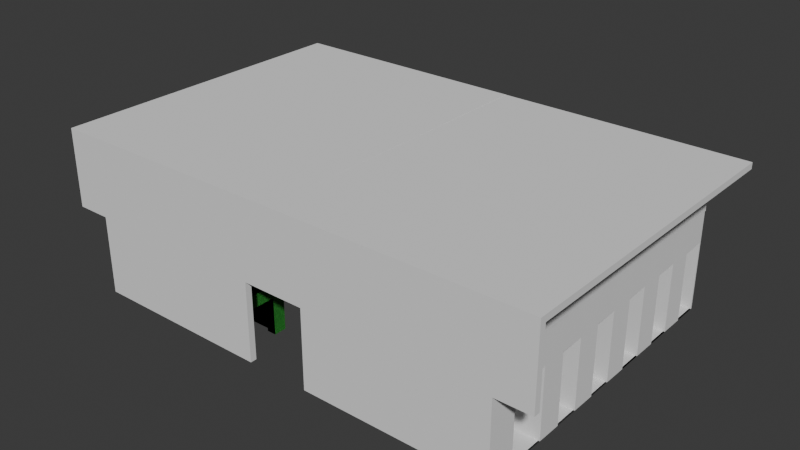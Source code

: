 # Source: pods_modular_version_B-medium46.blend  (saved by Blender 5.1.29; exported with 4.5.12 LTS)
import bpy
from mathutils import Matrix  # noqa: F401  (used for matrix-valued properties, if any)

bpy.ops.wm.read_factory_settings(use_empty=True)
scene = bpy.context.scene
scene.name = 'Scene'

# ---- collections
col_collection = bpy.data.collections.new('Collection'); scene.collection.children.link(col_collection)
col_pody = bpy.data.collections.new('pody'); col_collection.children.link(col_pody)
col_hydraulika_i_wentylacja = bpy.data.collections.new('hydraulika i wentylacja'); col_collection.children.link(col_hydraulika_i_wentylacja)
col_elektryka = bpy.data.collections.new('elektryka'); col_collection.children.link(col_elektryka)
col_toalety = bpy.data.collections.new('toalety'); col_collection.children.link(col_toalety)

# ---- materials (node trees are filled in below, after node groups)
mat_a1_material = bpy.data.materials.new('A1-material')
mat_a1_material.use_backface_culling = True
mat_a1_material_001 = bpy.data.materials.new('A1-material.001')
mat_a1_material_001.use_backface_culling = True

# ---- material node trees
mat_a1_material.use_nodes = True; mat_a1_material.node_tree.nodes.clear()
_N = mat_a1_material.node_tree.nodes; _L = mat_a1_material.node_tree.links
n0 = _N.new('ShaderNodeBsdfPrincipled'); n0.name = 'Principled BSDF'; n0.location = (-200, 100)
n0.inputs[0].default_value = (0.05952, 0.3817, 0.06072, 1.0)
n1 = _N.new('ShaderNodeOutputMaterial'); n1.name = 'Material Output'; n1.location = (200, 100)
_L.new(n0.outputs[0], n1.inputs[0])
n1.is_active_output = True
mat_a1_material_001.use_nodes = True; mat_a1_material_001.node_tree.nodes.clear()
_N = mat_a1_material_001.node_tree.nodes; _L = mat_a1_material_001.node_tree.links
n0 = _N.new('ShaderNodeBsdfPrincipled'); n0.name = 'Principled BSDF'; n0.location = (-200, 100)
n0.inputs[0].default_value = (0.05952, 0.3817, 0.06072, 1.0)
n0.inputs[4].default_value = 0.6
n1 = _N.new('ShaderNodeOutputMaterial'); n1.name = 'Material Output'; n1.location = (200, 100)
_L.new(n0.outputs[0], n1.inputs[0])
n1.is_active_output = True

# ---- world
world_world = bpy.data.worlds.new('World'); scene.world = world_world
world_world.use_nodes = True; world_world.node_tree.nodes.clear()
_N = world_world.node_tree.nodes; _L = world_world.node_tree.links
n0 = _N.new('ShaderNodeOutputWorld'); n0.name = 'World Output'; n0.location = (200, 100)
n1 = _N.new('ShaderNodeBackground'); n1.name = 'Background'; n1.location = (-200, 100)
n1.inputs[0].default_value = (0.05088, 0.05088, 0.05088, 1.0)
_L.new(n1.outputs[0], n0.inputs[0])
n0.is_active_output = True
world_world.color = (0.05088, 0.05088, 0.05088)
world_world.sun_shadow_jitter_overblur = 0.0

# ---- meshes
me_cube_001 = bpy.data.meshes.new('Cube.001')
me_cube_001.from_pydata([(0.4099, 1.3, 1.6), (0.0, 0.0, 1.192), (-2.861e-06, 1.3, 1.6), (-2.861e-06, -4.768e-07, 1.6), (2.4, 0.0, 1.492), (0.4099, -4.768e-07, 1.6), (2.4, 1.3, 1.6), (2.4, -4.768e-07, 1.6), (0.4099, 0.0, 1.492), (0.0, 1.3, 1.192), (0.08, 1.3, 1.192), (0.4099, 1.3, 1.492), (2.4, 1.3, 1.492), (-2.861e-06, 1.5, 1.6), (0.4099, 1.5, 1.6), (2.4, 1.5, 1.6), (0.0, 1.5, 1.192), (2.4, 1.5, 1.492), (0.0, 1.5, 1.192e-07), (0.0, 1.3, 1.192e-07), (0.4099, 1.5, 1.192e-07), (0.4099, 1.3, 1.192e-07), (2.4, 1.5, 1.192e-07), (2.105, 0.0, 0.0), (0.08, 1.3, 1.192e-07), (0.4099, 1.3, 1.192), (2.4, 1.3, 1.192), (0.7398, 1.206, 1.492), (2.4, 1.206, 1.492), (0.4099, 1.198, 1.192), (0.4099, 1.198, 1.492), (2.4, 1.198, 1.492), (2.4, 1.198, 1.192), (2.4, 0.09837, 1.492), (2.4, 0.1, 1.192), (0.4099, 0.0, 1.192), (0.4099, 0.1, 1.192), (2.4, 0.0, 1.192), (0.7398, 0.1, 1.492), (2.105, 0.0, 1.192), (2.105, 1.3, 1.192e-07), (2.105, 1.3, 1.192), (2.105, 1.198, 1.192), (2.105, 0.1, 1.192), (2.4, 1.3, 1.192e-07), (2.105, 1.198, 0.0), (2.4, 1.198, 0.0), (2.4, 0.0, 0.0), (2.4, 0.1, 0.0), (2.105, 0.1, 0.0), (2.105, 0.1, 1.492), (2.105, 1.198, 1.492), (2.4, 1.5, 1.192), (0.0, 0.1, 1.192), (0.0, 0.1, 0.0), (0.0, 0.0, 0.0), (0.4099, 0.1, 0.0), (0.4099, 0.0, 0.0), (0.0, 1.198, 1.192), (0.08, 1.198, 1.192), (0.08, 1.3, 3.576e-07), (2.384e-07, 1.3, 2.384e-07), (0.4099, 1.3, 1.192e-07), (0.4099, 1.198, 1.192e-07), (2.384e-07, 1.198, 1.192e-07), (0.08, 1.198, 1.192e-07)], [], [(9, 58, 53, 1, 3, 2), (2, 3, 5, 0), (0, 5, 7, 6), (5, 3, 1, 35, 8), (6, 7, 4, 28, 12), (5, 8, 4, 7), (1, 53, 54, 55), (15, 6, 12, 17), (14, 0, 6, 15), (13, 2, 0, 14), (16, 9, 2, 13), (9, 16, 18, 19), (60, 62, 63, 65), (18, 24, 19), (21, 20, 22, 44, 40), (24, 18, 20, 21), (41, 25, 21, 40), (52, 26, 44, 22), (61, 60, 65, 64), (14, 15, 22, 20), (26, 12, 31, 32), (36, 29, 27, 38), (51, 30, 29, 42), (42, 41, 40, 45), (12, 11, 30, 51, 31), (18, 13, 14, 20), (34, 33, 4, 37), (34, 37, 47, 48), (50, 43, 36, 38), (35, 39, 37, 4, 8), (25, 41, 42, 29), (40, 44, 46, 45), (26, 32, 46, 44), (32, 42, 45, 46), (41, 26, 44, 40), (36, 43, 39, 35), (49, 48, 47, 23), (39, 43, 49, 23), (37, 39, 23, 47), (43, 34, 48, 49), (50, 33, 31, 51), (31, 32, 42, 51), (51, 50, 38, 27), (33, 34, 32, 31), (43, 50, 51, 42), (34, 43, 42, 32), (17, 12, 26, 52), (29, 36, 53, 58, 59), (54, 56, 57, 55), (36, 35, 57, 56), (53, 36, 56, 54), (35, 1, 55, 57), (59, 58, 64, 65), (10, 25, 62, 60), (9, 10, 60, 61), (29, 59, 65, 63), (25, 29, 63, 62), (58, 9, 61, 64)])
_uv = me_cube_001.uv_layers.new(name='UVMap')
_uv.uv.foreach_set('vector', [0.5, 0.0, 0.5312, 0.0, 0.5625, 0.0, 0.625, 0.0, 0.625, 0.25, 0.5, 0.25, 0.5, 0.25, 0.625, 0.25, 0.625, 0.5, 0.5, 0.5, 0.5, 0.5, 0.625, 0.5, 0.625, 0.5, 0.5, 0.5, 0.625, 0.5, 0.875, 0.5, 0.875, 0.75, 0.6861, 0.8723, 0.625, 0.5666, 0.5, 0.5, 0.625, 0.5, 0.625, 0.5666, 0.5103, 0.5666, 0.5, 0.5666, 0.625, 0.5, 0.625, 0.5666, 0.625, 0.5666, 0.625, 0.5, 0.625, 0.0, 0.5625, 0.0, 0.5625, 0.0, 0.625, 0.0, 0.4375, 0.5, 0.5, 0.5, 0.5, 0.5666, 0.4375, 0.5666, 0.4375, 0.5, 0.5, 0.5, 0.5, 0.5, 0.4375, 0.5, 0.4375, 0.25, 0.5, 0.25, 0.5, 0.5, 0.4375, 0.5, 0.4375, 0.0, 0.5, 0.0, 0.5, 0.25, 0.4375, 0.25, 0.5, 0.0, 0.4375, 0.0, 0.4375, 0.0, 0.5, 0.0, 0.5306, 0.9029, 0.5, 0.5666, 0.5433, 0.9004, 0.5373, 0.4502, 0.4528, 0.9181, 0.5306, 0.9029, 0.5, 0.0, 0.5, 0.5666, 0.4375, 0.5666, 0.4375, 0.5666, 0.5, 0.5666, 0.5, 0.5666, 0.5306, 0.9029, 0.4528, 0.9181, 0.4375, 0.5666, 0.5, 0.5666, 0.5, 0.5666, 0.5, 0.5666, 0.5, 0.5666, 0.5, 0.5666, 0.4375, 0.5666, 0.5, 0.5666, 0.5, 0.5666, 0.4375, 0.5666, 0.5, 0.0, 0.5306, 0.9029, 0.5373, 0.4502, 0.5312, 0.0, 0.4375, 0.5, 0.4375, 0.5, 0.4375, 0.5666, 0.4375, 0.5666, 0.5, 0.5666, 0.5, 0.5666, 0.5, 0.5666, 0.5, 0.5666, 0.6147, 0.8863, 0.5433, 0.9004, 0.5103, 0.5666, 0.5676, 0.5666, 0.5, 0.5666, 0.5, 0.5666, 0.5, 0.5666, 0.5, 0.5666, 0.5, 0.5666, 0.5, 0.5666, 0.5, 0.5666, 0.5, 0.5666, 0.0, 0.0, 0.0, 0.0, 0.0, 0.0, 0.0, 0.0, 0.0, 0.0, 0.4528, 0.9181, 0.4375, 0.25, 0.4375, 0.5, 0.4375, 0.5666, 0.5, 0.5666, 0.5, 0.5666, 0.5, 0.5666, 0.5, 0.5666, 0.5, 0.5666, 0.5, 0.5666, 0.5, 0.5666, 0.5, 0.5666, 0.5, 0.5666, 0.5, 0.5666, 0.5, 0.5666, 0.5, 0.5666, 0.5, 0.5666, 0.5, 0.5666, 0.5, 0.5666, 0.625, 0.5666, 0.625, 0.5666, 0.5, 0.5666, 0.5, 0.5666, 0.5, 0.5666, 0.5, 0.5666, 0.5, 0.5666, 0.5, 0.5666, 0.5, 0.5666, 0.5, 0.5666, 0.5, 0.5666, 0.5, 0.5666, 0.5, 0.5666, 0.5, 0.5666, 0.5, 0.5666, 0.5, 0.5666, 0.5, 0.5666, 0.5, 0.5666, 0.0, 0.0, 0.0, 0.0, 0.0, 0.0, 0.0, 0.0, 0.5, 0.5666, 0.5, 0.5666, 0.5, 0.5666, 0.5, 0.5666, 0.5, 0.5666, 0.5, 0.5666, 0.5, 0.5666, 0.5, 0.5666, 0.5, 0.5666, 0.5, 0.5666, 0.5, 0.5666, 0.5, 0.5666, 0.5, 0.5666, 0.5, 0.5666, 0.5, 0.5666, 0.5, 0.5666, 0.5, 0.5666, 0.5, 0.5666, 0.5, 0.5666, 0.5, 0.5666, 0.0, 0.0, 0.0, 0.0, 0.0, 0.0, 0.0, 0.0, 0.5, 0.5666, 0.5, 0.5666, 0.5, 0.5666, 0.5, 0.5666, 0.5, 0.5666, 0.5, 0.5666, 0.5676, 0.5666, 0.5103, 0.5666, 0.0, 0.0, 0.0, 0.0, 0.0, 0.0, 0.0, 0.0, 0.5, 0.5666, 0.5, 0.5666, 0.5, 0.5666, 0.5, 0.5666, 0.5, 0.5666, 0.5, 0.5666, 0.5, 0.5666, 0.5, 0.5666, 0.4375, 0.5666, 0.5, 0.5666, 0.5, 0.5666, 0.4375, 0.5666, 0.5433, 0.9004, 0.6147, 0.8863, 0.5625, 0.0, 0.5312, 0.0, 0.5373, 0.4502, 0.5625, 0.0, 0.6147, 0.8863, 0.6861, 0.8723, 0.625, 0.0, 0.5, 0.5666, 0.5, 0.5666, 0.5, 0.5666, 0.5, 0.5666, 0.5625, 0.0, 0.6147, 0.8863, 0.6147, 0.8863, 0.5625, 0.0, 0.6861, 0.8723, 0.875, 0.75, 0.875, 0.75, 0.6861, 0.8723, 0.5373, 0.4502, 0.5312, 0.0, 0.5312, 0.0, 0.5373, 0.4502, 0.0, 0.0, 0.0, 0.0, 0.0, 0.0, 0.0, 0.0, 0.0, 0.0, 0.0, 0.0, 0.0, 0.0, 0.0, 0.0, 0.5433, 0.9004, 0.5373, 0.4502, 0.5373, 0.4502, 0.5433, 0.9004, 0.5, 0.5666, 0.5, 0.5666, 0.5, 0.5666, 0.5, 0.5666, 0.5312, 0.0, 0.5, 0.0, 0.5, 0.0, 0.5312, 0.0])
me_cube_001.materials.append(mat_a1_material)
me_cube_001.materials.append(mat_a1_material_001)
me_cube_001.materials.append(None)
me_cube_001.update()
me_cube = bpy.data.meshes.new('Cube')
me_cube.from_pydata([(-2.0, -2.0, 0.0), (-2.0, -2.0, 2.0), (-2.0, -2.384e-07, 0.0), (-2.0, -2.384e-07, 2.0), (0.0, -2.0, 0.0), (0.0, -2.0, 2.0), (0.0, -2.384e-07, 0.0), (0.0, -2.384e-07, 2.0), (-2.0, -2.0, 1.333), (-2.0, -2.384e-07, 1.333), (-6.0, -2.0, 1.333), (-6.0, -2.0, 2.0), (-6.0, -2.384e-07, 2.0), (-6.0, -2.384e-07, 1.333)], [], [(1, 3, 12, 11), (2, 9, 3, 7, 6), (6, 7, 5, 4), (4, 5, 1, 8, 0), (2, 6, 4, 0), (7, 3, 1, 5), (0, 8, 9, 2), (10, 11, 12, 13), (3, 9, 13, 12), (9, 8, 10, 13), (8, 1, 11, 10)])
_uv = me_cube.uv_layers.new(name='UVMap')
_uv.uv.foreach_set('vector', [0.875, 0.75, 0.875, 0.5, 0.875, 0.5, 0.875, 0.75, 0.375, 0.25, 0.5, 0.25, 0.625, 0.25, 0.625, 0.5, 0.375, 0.5, 0.375, 0.5, 0.625, 0.5, 0.625, 0.75, 0.375, 0.75, 0.375, 0.75, 0.625, 0.75, 0.625, 1.0, 0.5, 1.0, 0.375, 1.0, 0.125, 0.5, 0.375, 0.5, 0.375, 0.75, 0.125, 0.75, 0.625, 0.5, 0.875, 0.5, 0.875, 0.75, 0.625, 0.75, 0.375, 0.0, 0.5, 0.0, 0.5, 0.25, 0.375, 0.25, 0.5, 0.0, 0.625, 0.0, 0.625, 0.25, 0.5, 0.25, 0.625, 0.25, 0.5, 0.25, 0.5, 0.25, 0.625, 0.25, 0.5, 0.25, 0.5, 0.0, 0.5, 0.0, 0.5, 0.25, 0.5, 1.0, 0.625, 1.0, 0.625, 1.0, 0.5, 1.0])
me_cube.update()
me_cube_002 = bpy.data.meshes.new('Cube.002')
me_cube_002.from_pydata([(0.0, -2.0, 0.0), (0.0, -2.0, 2.0), (0.0, 0.0, 0.0), (0.0, 0.0, 2.0), (2.0, -2.0, 0.0), (2.0, -2.0, 2.0), (2.0, 0.0, 0.0), (2.0, 0.0, 2.0)], [], [(0, 1, 3, 2), (2, 3, 7, 6), (6, 7, 5, 4), (4, 5, 1, 0), (2, 6, 4, 0), (7, 3, 1, 5)])
_uv = me_cube_002.uv_layers.new(name='UVMap')
_uv.uv.foreach_set('vector', [0.375, 0.0, 0.625, 0.0, 0.625, 0.25, 0.375, 0.25, 0.375, 0.25, 0.625, 0.25, 0.625, 0.5, 0.375, 0.5, 0.375, 0.5, 0.625, 0.5, 0.625, 0.75, 0.375, 0.75, 0.375, 0.75, 0.625, 0.75, 0.625, 1.0, 0.375, 1.0, 0.125, 0.5, 0.375, 0.5, 0.375, 0.75, 0.125, 0.75, 0.625, 0.5, 0.875, 0.5, 0.875, 0.75, 0.625, 0.75])
me_cube_002.update()
me_cube_005 = bpy.data.meshes.new('Cube.005')
me_cube_005.from_pydata([(0.0, -1.49e-08, 5.0), (0.0, 0.2, 5.0), (8.0, -1.49e-08, 5.0), (8.0, 0.2, 5.0), (0.0, 0.0, 2.5), (0.0, 0.2, 2.5), (8.0, 0.2, 2.5), (8.0, -1.49e-08, 2.5), (6.89, 0.2, 0.0), (6.89, -1.49e-08, 0.0), (6.89, -1.49e-08, 2.5), (6.89, 0.2, 2.5), (1.0, 0.2, 0.0), (1.0, -1.49e-08, 2.5), (1.0, -1.49e-08, 0.0), (1.0, 0.2, 2.5)], [], [(4, 0, 1, 5), (5, 1, 3, 6, 11, 15), (6, 3, 2, 7), (7, 2, 0, 4, 13, 10), (3, 1, 0, 2), (10, 9, 8, 11), (12, 15, 11, 8), (7, 10, 11, 6), (12, 8, 9, 14), (14, 13, 15, 12), (5, 15, 13, 4), (9, 10, 13, 14)])
_uv = me_cube_005.uv_layers.new(name='UVMap')
_uv.uv.foreach_set('vector', [0.5, 0.0, 0.625, 0.0, 0.625, 0.25, 0.5, 0.25, 0.5, 0.25, 0.625, 0.25, 0.625, 0.5, 0.5, 0.5, 0.5, 0.375, 0.5, 0.3125, 0.5, 0.5, 0.625, 0.5, 0.625, 0.75, 0.5, 0.75, 0.5, 0.75, 0.625, 0.75, 0.625, 1.0, 0.5, 1.0, 0.5, 0.9375, 0.5, 0.875, 0.625, 0.5, 0.875, 0.5, 0.875, 0.75, 0.625, 0.75, 0.5, 0.875, 0.375, 0.875, 0.375, 0.375, 0.5, 0.375, 0.375, 0.3125, 0.5, 0.3125, 0.5, 0.375, 0.375, 0.375, 0.5, 0.75, 0.5, 0.875, 0.5, 0.375, 0.5, 0.5, 0.1875, 0.5, 0.25, 0.5, 0.25, 0.75, 0.1875, 0.75, 0.375, 0.9375, 0.5, 0.9375, 0.5, 0.3125, 0.375, 0.3125, 0.5, 0.25, 0.5, 0.3125, 0.5, 0.9375, 0.5, 1.0, 0.375, 0.875, 0.5, 0.875, 0.5, 0.9375, 0.375, 0.9375])
me_cube_005.update()
me_cube_006 = bpy.data.meshes.new('Cube.006')
me_cube_006.from_pydata([(-6.84, -0.2, 0.0), (-6.84, -0.2, 10.0), (-6.84, 0.0, 0.0), (-6.84, 5.962e-08, 10.0), (1.16, -0.2, 0.0), (1.16, -0.2, 10.0), (1.16, 0.0, 0.0), (1.16, 5.962e-08, 10.0)], [], [(0, 1, 3, 2), (2, 3, 7, 6), (6, 7, 5, 4), (4, 5, 1, 0), (2, 6, 4, 0), (7, 3, 1, 5)])
_uv = me_cube_006.uv_layers.new(name='UVMap')
_uv.uv.foreach_set('vector', [0.375, 0.0, 0.625, 0.0, 0.625, 0.25, 0.375, 0.25, 0.375, 0.25, 0.625, 0.25, 0.625, 0.5, 0.375, 0.5, 0.375, 0.5, 0.625, 0.5, 0.625, 0.75, 0.375, 0.75, 0.375, 0.75, 0.625, 0.75, 0.625, 1.0, 0.375, 1.0, 0.125, 0.5, 0.375, 0.5, 0.375, 0.75, 0.125, 0.75, 0.625, 0.5, 0.875, 0.5, 0.875, 0.75, 0.625, 0.75])
me_cube_006.update()
me_cube_004 = bpy.data.meshes.new('Cube.004')
me_cube_004.from_pydata([(2.0, 0.0, 0.0), (2.0, 0.0, 3.2), (0.0, 0.0, 0.0), (0.0, 0.0, 3.2), (2.0, 2.0, 0.0), (2.0, 2.0, 3.2), (0.0, 2.0, 0.0), (0.0, 1.95, 0.0), (2.0, 1.95, 3.2), (0.0, 1.95, 3.2), (2.0, 1.95, 0.0), (0.0, 2.0, 3.2), (1.95, 0.0, 0.0), (1.95, 0.0, 3.2), (1.95, 1.95, 0.0), (1.95, 1.95, 3.2), (2.0, 0.75, 0.0), (2.0, 0.75, 3.2), (1.95, 0.75, 3.2), (1.95, 0.75, 0.0), (2.0, 1.95, 2.2), (1.95, 1.95, 2.2), (2.0, 0.75, 2.2), (1.95, 0.75, 2.2), (1.975, 0.75, 0.0), (4.936e-08, 0.258, 0.0), (4.936e-08, 0.258, 0.55), (4.936e-08, 0.758, 0.0), (4.936e-08, 0.758, 0.55), (0.65, 0.258, 0.0), (0.65, 0.258, 0.55), (0.65, 0.758, 0.0), (0.65, 0.758, 0.55), (-2.235e-08, 0.95, 0.0), (-2.235e-08, 0.95, 0.8995), (-2.235e-08, 1.95, 0.0), (-2.235e-08, 1.95, 0.8995), (0.65, 0.95, 0.0), (0.65, 0.95, 0.8995), (0.65, 1.95, 0.0), (0.65, 1.95, 0.8995), (1.41, 0.0, 0.0), (1.41, 0.0, 0.8995), (1.41, 0.5, 0.0), (1.41, 0.5, 0.8995), (1.95, 0.0, 0.0), (1.95, 0.0, 0.8995), (1.95, 0.5, 0.0), (1.95, 0.5, 0.8995)], [], [(7, 2, 3, 9), (12, 0, 1, 13), (14, 19, 12, 2, 7), (6, 4, 5, 11), (19, 12, 0, 16, 24), (21, 15, 8, 20), (4, 6, 7, 14, 10), (5, 4, 10, 20, 8), (11, 5, 8, 15, 9), (6, 11, 9, 7), (7, 9, 15, 21, 14), (9, 3, 13, 18, 15), (2, 12, 13, 3), (18, 13, 12, 19, 23), (23, 19, 16, 22), (1, 17, 22, 16, 0), (21, 23, 22, 20), (14, 19, 24, 16, 10), (15, 18, 23, 21), (17, 8, 20, 22), (14, 21, 20, 10), (19, 14, 10, 16), (25, 26, 28, 27), (27, 28, 32, 31), (31, 32, 30, 29), (29, 30, 26, 25), (27, 31, 29, 25), (32, 28, 26, 30), (33, 34, 36, 35), (35, 36, 40, 39), (39, 40, 38, 37), (37, 38, 34, 33), (35, 39, 37, 33), (40, 36, 34, 38), (43, 44, 48, 47), (47, 48, 46, 45), (45, 46, 42, 41), (43, 47, 45, 41), (48, 44, 42, 46), (42, 44, 43, 41)])
_uv = me_cube_004.uv_layers.new(name='UVMap')
_uv.uv.foreach_set('vector', [0.375, 0.7043, 0.375, 0.75, 0.625, 0.75, 0.625, 0.7043, 0.375, 0.875, 0.375, 1.0, 0.625, 1.0, 0.625, 0.875, 0.25, 0.7043, 0.25, 0.7272, 0.25, 0.75, 0.375, 0.75, 0.375, 0.7043, 0.375, 0.7, 0.125, 0.7, 0.875, 0.7, 0.625, 0.7, 0.75, 0.7272, 0.75, 0.75, 0.875, 0.75, 0.875, 0.7272, 0.8125, 0.7272, 0.5, 0.7, 0.75, 0.7, 0.875, 0.7, 0.5, 0.7, 0.125, 0.7, 0.375, 0.7, 0.375, 0.7, 0.25, 0.7, 0.125, 0.7, 0.875, 0.7, 0.125, 0.7, 0.125, 0.7, 0.5, 0.7, 0.875, 0.7, 0.625, 0.7, 0.875, 0.7, 0.875, 0.7, 0.75, 0.7, 0.625, 0.7, 0.375, 0.7, 0.625, 0.7, 0.625, 0.7, 0.375, 0.7, 0.375, 0.7, 0.625, 0.7, 0.75, 0.7, 0.5, 0.7, 0.25, 0.7, 0.625, 0.7043, 0.625, 0.75, 0.75, 0.75, 0.75, 0.7272, 0.75, 0.7043, 0.375, 0.75, 0.375, 0.875, 0.625, 0.875, 0.625, 0.75, 0.75, 0.7272, 0.75, 0.75, 0.75, 0.75, 0.75, 0.7272, 0.75, 0.7272, 0.75, 0.7272, 0.75, 0.7272, 0.0, 0.0, 0.0, 0.0, 0.0, 0.0, 0.0, 0.0, 0.0, 0.0, 0.0, 0.0, 0.0, 0.0, 0.75, 0.7043, 0.75, 0.7272, 0.0, 0.0, 0.0, 0.0, 0.75, 0.7043, 0.75, 0.7272, 0.8125, 0.7272, 0.875, 0.7272, 0.875, 0.7043, 0.75, 0.7043, 0.75, 0.7272, 0.75, 0.7272, 0.75, 0.7043, 0.0, 0.0, 0.0, 0.0, 0.0, 0.0, 0.0, 0.0, 0.25, 0.7, 0.5, 0.7, 0.5, 0.7, 0.125, 0.7, 0.75, 0.7272, 0.75, 0.7043, 0.875, 0.7043, 0.875, 0.7272, 0.375, 0.0, 0.625, 0.0, 0.625, 0.25, 0.375, 0.25, 0.375, 0.25, 0.625, 0.25, 0.625, 0.5, 0.375, 0.5, 0.375, 0.5, 0.625, 0.5, 0.625, 0.75, 0.375, 0.75, 0.375, 0.75, 0.625, 0.75, 0.625, 1.0, 0.375, 1.0, 0.125, 0.5, 0.375, 0.5, 0.375, 0.75, 0.125, 0.75, 0.625, 0.5, 0.875, 0.5, 0.875, 0.75, 0.625, 0.75, 0.375, 0.0, 0.625, 0.0, 0.625, 0.25, 0.375, 0.25, 0.375, 0.25, 0.625, 0.25, 0.625, 0.5, 0.375, 0.5, 0.375, 0.5, 0.625, 0.5, 0.625, 0.75, 0.375, 0.75, 0.375, 0.75, 0.625, 0.75, 0.625, 1.0, 0.375, 1.0, 0.125, 0.5, 0.375, 0.5, 0.375, 0.75, 0.125, 0.75, 0.625, 0.5, 0.875, 0.5, 0.875, 0.75, 0.625, 0.75, 0.375, 0.25, 0.625, 0.25, 0.625, 0.5, 0.375, 0.5, 0.375, 0.5, 0.625, 0.5, 0.625, 0.75, 0.375, 0.75, 0.375, 0.75, 0.625, 0.75, 0.625, 1.0, 0.375, 1.0, 0.125, 0.5, 0.375, 0.5, 0.375, 0.75, 0.125, 0.75, 0.625, 0.5, 0.875, 0.5, 0.875, 0.75, 0.625, 0.75, 0.875, 0.75, 0.875, 0.5, 0.125, 0.5, 0.125, 0.75])
me_cube_004.update()
me_cube_003 = bpy.data.meshes.new('Cube.003')
me_cube_003.from_pydata([(2.0, 0.0, 0.0), (2.0, 0.0, 3.2), (0.0, 0.0, 0.0), (0.0, 0.0, 3.2), (1.996, 1.6, 0.0), (1.996, 1.6, 3.2), (-4.172e-07, 1.6, 0.0), (0.0, 1.55, 0.0), (1.996, 1.55, 3.2), (0.0, 1.55, 3.2), (1.996, 1.55, 0.0), (-4.172e-07, 1.6, 3.2), (1.95, 0.0, 0.0), (1.95, 0.0, 3.2), (1.946, 1.55, 0.0), (1.946, 1.55, 3.2), (2.0, 0.75, 0.0), (2.0, 0.75, 3.2), (1.95, 0.75, 3.2), (1.95, 0.75, 0.0), (1.996, 1.55, 2.2), (1.946, 1.55, 2.2), (2.0, 0.75, 2.2), (1.95, 0.75, 2.2), (1.975, 0.75, 0.0), (-0.003989, 0.258, 0.0), (-0.003989, 0.258, 0.55), (-0.003989, 0.758, 0.0), (-0.003989, 0.758, 0.55), (0.646, 0.258, 0.0), (0.646, 0.258, 0.55), (0.646, 0.758, 0.0), (0.646, 0.758, 0.55), (-0.003989, 0.758, 0.0), (-0.003989, 0.758, 0.8995), (-0.003989, 1.55, 0.0), (-0.003989, 1.55, 0.8995), (0.646, 0.758, 0.0), (0.646, 0.758, 0.8995), (0.646, 1.55, 0.0), (0.646, 1.55, 0.8995), (1.41, 0.0, 0.0), (1.41, 0.0, 0.8995), (1.41, 0.5, 0.0), (1.41, 0.5, 0.8995), (1.95, 0.0, 0.0), (1.95, 0.0, 0.8995), (1.95, 0.5, 0.0), (1.95, 0.5, 0.8995)], [], [(7, 2, 3, 9), (12, 0, 1, 13), (14, 19, 12, 2, 7), (6, 4, 5, 11), (19, 12, 0, 16, 24), (21, 15, 8, 20), (4, 6, 7, 14, 10), (5, 4, 10, 20, 8), (11, 5, 8, 15, 9), (6, 11, 9, 7), (7, 9, 15, 21, 14), (9, 3, 13, 18, 15), (2, 12, 13, 3), (18, 13, 12, 19, 23), (23, 19, 16, 22), (1, 17, 22, 16, 0), (21, 23, 22, 20), (14, 19, 24, 16, 10), (15, 18, 23, 21), (17, 8, 20, 22), (14, 21, 20, 10), (19, 14, 10, 16), (25, 26, 28, 27), (27, 28, 32, 31), (31, 32, 30, 29), (29, 30, 26, 25), (27, 31, 29, 25), (32, 28, 26, 30), (33, 34, 36, 35), (35, 36, 40, 39), (39, 40, 38, 37), (37, 38, 34, 33), (35, 39, 37, 33), (40, 36, 34, 38), (43, 44, 48, 47), (47, 48, 46, 45), (45, 46, 42, 41), (43, 47, 45, 41), (48, 44, 42, 46), (42, 44, 43, 41)])
_uv = me_cube_003.uv_layers.new(name='UVMap')
_uv.uv.foreach_set('vector', [0.375, 0.7043, 0.375, 0.75, 0.625, 0.75, 0.625, 0.7043, 0.375, 0.875, 0.375, 1.0, 0.625, 1.0, 0.625, 0.875, 0.25, 0.7043, 0.25, 0.7272, 0.25, 0.75, 0.375, 0.75, 0.375, 0.7043, 0.375, 0.7, 0.125, 0.7, 0.875, 0.7, 0.625, 0.7, 0.75, 0.7272, 0.75, 0.75, 0.875, 0.75, 0.875, 0.7272, 0.8125, 0.7272, 0.5, 0.7, 0.75, 0.7, 0.875, 0.7, 0.5, 0.7, 0.125, 0.7, 0.375, 0.7, 0.375, 0.7, 0.25, 0.7, 0.125, 0.7, 0.875, 0.7, 0.125, 0.7, 0.125, 0.7, 0.5, 0.7, 0.875, 0.7, 0.625, 0.7, 0.875, 0.7, 0.875, 0.7, 0.75, 0.7, 0.625, 0.7, 0.375, 0.7, 0.625, 0.7, 0.625, 0.7, 0.375, 0.7, 0.375, 0.7, 0.625, 0.7, 0.75, 0.7, 0.5, 0.7, 0.25, 0.7, 0.625, 0.7043, 0.625, 0.75, 0.75, 0.75, 0.75, 0.7272, 0.75, 0.7043, 0.375, 0.75, 0.375, 0.875, 0.625, 0.875, 0.625, 0.75, 0.75, 0.7272, 0.75, 0.75, 0.75, 0.75, 0.75, 0.7272, 0.75, 0.7272, 0.75, 0.7272, 0.75, 0.7272, 0.0, 0.0, 0.0, 0.0, 0.0, 0.0, 0.0, 0.0, 0.0, 0.0, 0.0, 0.0, 0.0, 0.0, 0.75, 0.7043, 0.75, 0.7272, 0.0, 0.0, 0.0, 0.0, 0.75, 0.7043, 0.75, 0.7272, 0.8125, 0.7272, 0.875, 0.7272, 0.875, 0.7043, 0.75, 0.7043, 0.75, 0.7272, 0.75, 0.7272, 0.75, 0.7043, 0.0, 0.0, 0.0, 0.0, 0.0, 0.0, 0.0, 0.0, 0.25, 0.7, 0.5, 0.7, 0.5, 0.7, 0.125, 0.7, 0.75, 0.7272, 0.75, 0.7043, 0.875, 0.7043, 0.875, 0.7272, 0.375, 0.0, 0.625, 0.0, 0.625, 0.25, 0.375, 0.25, 0.375, 0.25, 0.625, 0.25, 0.625, 0.5, 0.375, 0.5, 0.375, 0.5, 0.625, 0.5, 0.625, 0.75, 0.375, 0.75, 0.375, 0.75, 0.625, 0.75, 0.625, 1.0, 0.375, 1.0, 0.125, 0.5, 0.375, 0.5, 0.375, 0.75, 0.125, 0.75, 0.625, 0.5, 0.875, 0.5, 0.875, 0.75, 0.625, 0.75, 0.375, 0.0, 0.625, 0.0, 0.625, 0.25, 0.375, 0.25, 0.375, 0.25, 0.625, 0.25, 0.625, 0.5, 0.375, 0.5, 0.375, 0.5, 0.625, 0.5, 0.625, 0.75, 0.375, 0.75, 0.375, 0.75, 0.625, 0.75, 0.625, 1.0, 0.375, 1.0, 0.125, 0.5, 0.375, 0.5, 0.375, 0.75, 0.125, 0.75, 0.625, 0.5, 0.875, 0.5, 0.875, 0.75, 0.625, 0.75, 0.375, 0.25, 0.625, 0.25, 0.625, 0.5, 0.375, 0.5, 0.375, 0.5, 0.625, 0.5, 0.625, 0.75, 0.375, 0.75, 0.375, 0.75, 0.625, 0.75, 0.625, 1.0, 0.375, 1.0, 0.125, 0.5, 0.375, 0.5, 0.375, 0.75, 0.125, 0.75, 0.625, 0.5, 0.875, 0.5, 0.875, 0.75, 0.625, 0.75, 0.875, 0.75, 0.875, 0.5, 0.125, 0.5, 0.125, 0.75])
me_cube_003.update()

# ---- objects
ob_pod_018 = bpy.data.objects.new('pod.018', me_cube_001)
ob_pod_019 = bpy.data.objects.new('pod.019', me_cube_001)
ob_pod_020 = bpy.data.objects.new('pod.020', me_cube_001)
ob_pod_021 = bpy.data.objects.new('pod.021', me_cube_001)
ob_pod_022 = bpy.data.objects.new('pod.022', me_cube_001)
ob_pod_023 = bpy.data.objects.new('pod.023', me_cube_001)
ob_pod_024 = bpy.data.objects.new('pod.024', me_cube_001)
ob_pod_025 = bpy.data.objects.new('pod.025', me_cube_001)
ob_pod_026 = bpy.data.objects.new('pod.026', me_cube_001)
ob_pod_027 = bpy.data.objects.new('pod.027', me_cube_001)
ob_pod_028 = bpy.data.objects.new('pod.028', me_cube_001)
ob_pod_029 = bpy.data.objects.new('pod.029', me_cube_001)
ob_pod_030 = bpy.data.objects.new('pod.030', me_cube_001)
ob_pod_031 = bpy.data.objects.new('pod.031', me_cube_001)
ob_pod_032 = bpy.data.objects.new('pod.032', me_cube_001)
ob_pod_033 = bpy.data.objects.new('pod.033', me_cube_001)
ob_pod_034 = bpy.data.objects.new('pod.034', me_cube_001)
ob_pod_035 = bpy.data.objects.new('pod.035', me_cube_001)
ob_pod_001 = bpy.data.objects.new('pod.001', me_cube_001)
ob_pod_002 = bpy.data.objects.new('pod.002', me_cube_001)
ob_pod_003 = bpy.data.objects.new('pod.003', me_cube_001)
ob_pod_004 = bpy.data.objects.new('pod.004', me_cube_001)
ob_pod_005 = bpy.data.objects.new('pod.005', me_cube_001)
ob_pod_006 = bpy.data.objects.new('pod.006', me_cube_001)
ob_pod_007 = bpy.data.objects.new('pod.007', me_cube_001)
ob_pod_008 = bpy.data.objects.new('pod.008', me_cube_001)
ob_pod_009 = bpy.data.objects.new('pod.009', me_cube_001)
ob_pod_010 = bpy.data.objects.new('pod.010', me_cube_001)
ob_pod_011 = bpy.data.objects.new('pod.011', me_cube_001)
ob_pod_012 = bpy.data.objects.new('pod.012', me_cube_001)
ob_pod_013 = bpy.data.objects.new('pod.013', me_cube_001)
ob_pod_014 = bpy.data.objects.new('pod.014', me_cube_001)
ob_pod_015 = bpy.data.objects.new('pod.015', me_cube_001)
ob_pod_016 = bpy.data.objects.new('pod.016', me_cube_001)
ob_pod_017 = bpy.data.objects.new('pod.017', me_cube_001)
ob_pod_036 = bpy.data.objects.new('pod.036', me_cube_001)
ob_pod_037 = bpy.data.objects.new('pod.037', me_cube_001)
ob_pod_038 = bpy.data.objects.new('pod.038', me_cube_001)
ob_pod_039 = bpy.data.objects.new('pod.039', me_cube_001)
ob_pod_040 = bpy.data.objects.new('pod.040', me_cube_001)
ob_pod_041 = bpy.data.objects.new('pod.041', me_cube_001)
ob_pod_042 = bpy.data.objects.new('pod.042', me_cube_001)
ob_pod_043 = bpy.data.objects.new('pod.043', me_cube_001)
ob_pod_044 = bpy.data.objects.new('pod.044', me_cube_001)
ob_pod_045 = bpy.data.objects.new('pod.045', me_cube_001)
ob_pod_046 = bpy.data.objects.new('pod.046', me_cube_001)
ob_pod_047 = bpy.data.objects.new('pod.047', me_cube_001)
ob_pod_048 = bpy.data.objects.new('pod.048', me_cube_001)
ob_pod_049 = bpy.data.objects.new('pod.049', me_cube_001)
ob_pod_050 = bpy.data.objects.new('pod.050', me_cube_001)
ob_pod_051 = bpy.data.objects.new('pod.051', me_cube_001)
ob_pod_052 = bpy.data.objects.new('pod.052', me_cube_001)
ob_pod_053 = bpy.data.objects.new('pod.053', me_cube_001)
ob_pod_054 = bpy.data.objects.new('pod.054', me_cube_001)
ob_pod_055 = bpy.data.objects.new('pod.055', me_cube_001)
ob_pod_056 = bpy.data.objects.new('pod.056', me_cube_001)
ob_pod_057 = bpy.data.objects.new('pod.057', me_cube_001)
ob_pod_058 = bpy.data.objects.new('pod.058', me_cube_001)
ob_pod_059 = bpy.data.objects.new('pod.059', me_cube_001)
ob_pod_060 = bpy.data.objects.new('pod.060', me_cube_001)
ob_pod_061 = bpy.data.objects.new('pod.061', me_cube_001)
ob_pod_062 = bpy.data.objects.new('pod.062', me_cube_001)
ob_pod_063 = bpy.data.objects.new('pod.063', me_cube_001)
ob_pod_064 = bpy.data.objects.new('pod.064', me_cube_001)
ob_pod_065 = bpy.data.objects.new('pod.065', me_cube_001)
ob_pod_066 = bpy.data.objects.new('pod.066', me_cube_001)
ob_pod_067 = bpy.data.objects.new('pod.067', me_cube_001)
ob_pod_068 = bpy.data.objects.new('pod.068', me_cube_001)
ob_pod_069 = bpy.data.objects.new('pod.069', me_cube_001)
ob_pod_070 = bpy.data.objects.new('pod.070', me_cube_001)
ob_pod_071 = bpy.data.objects.new('pod.071', me_cube_001)
ob_pod_072 = bpy.data.objects.new('pod.072', me_cube_001)
ob_przestrze__na_hydraulik__i_wentylacj__001 = bpy.data.objects.new('przestrzeń na hydraulikę i wentylację.001', me_cube)
ob_przestrze__na_hydraulik__i_wentylacj__002 = bpy.data.objects.new('przestrzeń na hydraulikę i wentylację.002', me_cube)
ob_przestrze__na_hydraulik__i_wentylacj__003 = bpy.data.objects.new('przestrzeń na hydraulikę i wentylację.003', me_cube)
ob_przestrze__na_hydraulik__i_wentylacj__004 = bpy.data.objects.new('przestrzeń na hydraulikę i wentylację.004', me_cube)
ob_przestrze__na_elektryk__001 = bpy.data.objects.new('przestrzeń na elektrykę.001', me_cube_002)
ob_przestrze__na_elektryk__002 = bpy.data.objects.new('przestrzeń na elektrykę.002', me_cube_002)
ob_przestrze__na_elektryk__003 = bpy.data.objects.new('przestrzeń na elektrykę.003', me_cube_002)
ob_przestrze__na_elektryk__004 = bpy.data.objects.new('przestrzeń na elektrykę.004', me_cube_002)
ob_ciana = bpy.data.objects.new('ściana', me_cube_005)
ob_sufit = bpy.data.objects.new('sufit', me_cube_006)
ob_wc_accessible_001 = bpy.data.objects.new('WC accessible.001', me_cube_004)
ob_przestrze__na_toalety_006 = bpy.data.objects.new('przestrzeń na toalety.006', me_cube_003)
ob_przestrze__na_toalety_001 = bpy.data.objects.new('przestrzeń na toalety.001', me_cube_003)
ob_przestrze__na_toalety_002 = bpy.data.objects.new('przestrzeń na toalety.002', me_cube_003)
ob_przestrze__na_toalety_003 = bpy.data.objects.new('przestrzeń na toalety.003', me_cube_003)
ob_przestrze__na_toalety_004 = bpy.data.objects.new('przestrzeń na toalety.004', me_cube_003)
ob_ciana_001 = bpy.data.objects.new('ściana.001', me_cube_005)
ob_sufit_001 = bpy.data.objects.new('sufit.001', me_cube_006)
ob_wc_accessible_002 = bpy.data.objects.new('WC accessible.002', me_cube_004)
ob_przestrze__na_toalety_005 = bpy.data.objects.new('przestrzeń na toalety.005', me_cube_003)
ob_przestrze__na_toalety_007 = bpy.data.objects.new('przestrzeń na toalety.007', me_cube_003)
ob_przestrze__na_toalety_008 = bpy.data.objects.new('przestrzeń na toalety.008', me_cube_003)
ob_przestrze__na_toalety_009 = bpy.data.objects.new('przestrzeń na toalety.009', me_cube_003)
ob_przestrze__na_toalety_010 = bpy.data.objects.new('przestrzeń na toalety.010', me_cube_003)

# ---- transforms, parenting, visibility, modifiers, constraints
ob_pod_018.location = (3.89, 0.2036, 5.96e-08)
ob_pod_018.rotation_euler = (-3.142, -0.0, -0.0)
ob_pod_018.scale = (-1.0, -1.0, -1.0)
ob_pod_019.location = (3.89, 1.704, 5.96e-08)
ob_pod_019.rotation_euler = (-3.142, -0.0, -0.0)
ob_pod_019.scale = (-1.0, -1.0, -1.0)
ob_pod_020.location = (3.89, 3.204, 5.96e-08)
ob_pod_020.rotation_euler = (-3.142, -0.0, -0.0)
ob_pod_020.scale = (-1.0, -1.0, -1.0)
ob_pod_021.location = (3.89, 4.704, 1.788e-07)
ob_pod_021.rotation_euler = (-3.142, -0.0, -0.0)
ob_pod_021.scale = (-1.0, -1.0, -1.0)
ob_pod_022.location = (3.89, 6.204, 1.788e-07)
ob_pod_022.rotation_euler = (-3.142, -0.0, -0.0)
ob_pod_022.scale = (-1.0, -1.0, -1.0)
ob_pod_023.location = (3.89, 7.704, 1.788e-07)
ob_pod_023.rotation_euler = (-3.142, -0.0, -0.0)
ob_pod_023.scale = (-1.0, -1.0, -1.0)
ob_pod_024.location = (3.89, 0.2036, 1.6)
ob_pod_024.rotation_euler = (-3.142, -0.0, -0.0)
ob_pod_024.scale = (-1.0, -1.0, -1.0)
ob_pod_025.location = (3.89, 1.704, 1.6)
ob_pod_025.rotation_euler = (-3.142, -0.0, -0.0)
ob_pod_025.scale = (-1.0, -1.0, -1.0)
ob_pod_026.location = (3.89, 3.204, 1.6)
ob_pod_026.rotation_euler = (-3.142, -0.0, -0.0)
ob_pod_026.scale = (-1.0, -1.0, -1.0)
ob_pod_027.location = (3.89, 4.704, 1.6)
ob_pod_027.rotation_euler = (-3.142, -0.0, -0.0)
ob_pod_027.scale = (-1.0, -1.0, -1.0)
ob_pod_028.location = (3.89, 6.204, 1.6)
ob_pod_028.rotation_euler = (-3.142, -0.0, -0.0)
ob_pod_028.scale = (-1.0, -1.0, -1.0)
ob_pod_029.location = (3.89, 7.704, 1.6)
ob_pod_029.rotation_euler = (-3.142, -0.0, -0.0)
ob_pod_029.scale = (-1.0, -1.0, -1.0)
ob_pod_030.location = (3.89, 0.2036, 3.2)
ob_pod_030.rotation_euler = (-3.142, -0.0, -0.0)
ob_pod_030.scale = (-1.0, -1.0, -1.0)
ob_pod_031.location = (3.89, 1.704, 3.2)
ob_pod_031.rotation_euler = (-3.142, -0.0, -0.0)
ob_pod_031.scale = (-1.0, -1.0, -1.0)
ob_pod_032.location = (3.89, 3.204, 3.2)
ob_pod_032.rotation_euler = (-3.142, -0.0, -0.0)
ob_pod_032.scale = (-1.0, -1.0, -1.0)
ob_pod_033.location = (3.89, 4.704, 3.2)
ob_pod_033.rotation_euler = (-3.142, -0.0, -0.0)
ob_pod_033.scale = (-1.0, -1.0, -1.0)
ob_pod_034.location = (3.89, 6.204, 3.2)
ob_pod_034.rotation_euler = (-3.142, -0.0, -0.0)
ob_pod_034.scale = (-1.0, -1.0, -1.0)
ob_pod_035.location = (3.89, 7.704, 3.2)
ob_pod_035.rotation_euler = (-3.142, -0.0, -0.0)
ob_pod_035.scale = (-1.0, -1.0, -1.0)
ob_pod_001.location = (3.89, 0.2036, 5.96e-08)
ob_pod_001.rotation_euler = (-3.142, -0.0, -0.0)
ob_pod_001.scale = (-1.0, -1.0, -1.0)
ob_pod_002.location = (3.89, 1.704, 5.96e-08)
ob_pod_002.rotation_euler = (-3.142, -0.0, -0.0)
ob_pod_002.scale = (-1.0, -1.0, -1.0)
ob_pod_003.location = (3.89, 3.204, 5.96e-08)
ob_pod_003.rotation_euler = (-3.142, -0.0, -0.0)
ob_pod_003.scale = (-1.0, -1.0, -1.0)
ob_pod_004.location = (3.89, 4.704, 1.788e-07)
ob_pod_004.rotation_euler = (-3.142, -0.0, -0.0)
ob_pod_004.scale = (-1.0, -1.0, -1.0)
ob_pod_005.location = (3.89, 6.204, 1.788e-07)
ob_pod_005.rotation_euler = (-3.142, -0.0, -0.0)
ob_pod_005.scale = (-1.0, -1.0, -1.0)
ob_pod_006.location = (3.89, 7.704, 1.788e-07)
ob_pod_006.rotation_euler = (-3.142, -0.0, -0.0)
ob_pod_006.scale = (-1.0, -1.0, -1.0)
ob_pod_007.location = (3.89, 0.2036, 1.6)
ob_pod_007.rotation_euler = (-3.142, -0.0, -0.0)
ob_pod_007.scale = (-1.0, -1.0, -1.0)
ob_pod_008.location = (3.89, 1.704, 1.6)
ob_pod_008.rotation_euler = (-3.142, -0.0, -0.0)
ob_pod_008.scale = (-1.0, -1.0, -1.0)
ob_pod_009.location = (3.89, 3.204, 1.6)
ob_pod_009.rotation_euler = (-3.142, -0.0, -0.0)
ob_pod_009.scale = (-1.0, -1.0, -1.0)
ob_pod_010.location = (3.89, 4.704, 1.6)
ob_pod_010.rotation_euler = (-3.142, -0.0, -0.0)
ob_pod_010.scale = (-1.0, -1.0, -1.0)
ob_pod_011.location = (3.89, 6.204, 1.6)
ob_pod_011.rotation_euler = (-3.142, -0.0, -0.0)
ob_pod_011.scale = (-1.0, -1.0, -1.0)
ob_pod_012.location = (3.89, 7.704, 1.6)
ob_pod_012.rotation_euler = (-3.142, -0.0, -0.0)
ob_pod_012.scale = (-1.0, -1.0, -1.0)
ob_pod_013.location = (3.89, 0.2036, 3.2)
ob_pod_013.rotation_euler = (-3.142, -0.0, -0.0)
ob_pod_013.scale = (-1.0, -1.0, -1.0)
ob_pod_014.location = (3.89, 1.704, 3.2)
ob_pod_014.rotation_euler = (-3.142, -0.0, -0.0)
ob_pod_014.scale = (-1.0, -1.0, -1.0)
ob_pod_015.location = (3.89, 3.204, 3.2)
ob_pod_015.rotation_euler = (-3.142, -0.0, -0.0)
ob_pod_015.scale = (-1.0, -1.0, -1.0)
ob_pod_016.location = (3.89, 4.704, 3.2)
ob_pod_016.rotation_euler = (-3.142, -0.0, -0.0)
ob_pod_016.scale = (-1.0, -1.0, -1.0)
ob_pod_017.location = (3.89, 6.204, 3.2)
ob_pod_017.rotation_euler = (-3.142, -0.0, -0.0)
ob_pod_017.scale = (-1.0, -1.0, -1.0)
ob_pod_036.location = (3.89, 7.704, 3.2)
ob_pod_036.rotation_euler = (-3.142, -0.0, -0.0)
ob_pod_036.scale = (-1.0, -1.0, -1.0)
ob_pod_037.location = (-3.889, 0.2036, 5.96e-08)
ob_pod_037.rotation_euler = (-6.283, -0.0, 0.0)
ob_pod_038.location = (-3.889, 1.704, 5.96e-08)
ob_pod_038.rotation_euler = (-6.283, -0.0, 0.0)
ob_pod_039.location = (-3.889, 3.204, 5.96e-08)
ob_pod_039.rotation_euler = (-6.283, -0.0, 0.0)
ob_pod_040.location = (-3.889, 4.704, 1.788e-07)
ob_pod_040.rotation_euler = (-6.283, -0.0, 0.0)
ob_pod_041.location = (-3.889, 6.204, 1.788e-07)
ob_pod_041.rotation_euler = (-6.283, -0.0, 0.0)
ob_pod_042.location = (-3.889, 7.704, 1.788e-07)
ob_pod_042.rotation_euler = (-6.283, -0.0, 0.0)
ob_pod_043.location = (-3.889, 0.2036, 1.6)
ob_pod_043.rotation_euler = (-6.283, -0.0, 0.0)
ob_pod_044.location = (-3.889, 1.704, 1.6)
ob_pod_044.rotation_euler = (-6.283, -0.0, 0.0)
ob_pod_045.location = (-3.889, 3.204, 1.6)
ob_pod_045.rotation_euler = (-6.283, -0.0, 0.0)
ob_pod_046.location = (-3.889, 4.704, 1.6)
ob_pod_046.rotation_euler = (-6.283, -0.0, 0.0)
ob_pod_047.location = (-3.889, 6.204, 1.6)
ob_pod_047.rotation_euler = (-6.283, -0.0, 0.0)
ob_pod_048.location = (-3.889, 7.704, 1.6)
ob_pod_048.rotation_euler = (-6.283, -0.0, 0.0)
ob_pod_049.location = (-3.889, 0.2036, 3.2)
ob_pod_049.rotation_euler = (-6.283, -0.0, 0.0)
ob_pod_050.location = (-3.889, 1.704, 3.2)
ob_pod_050.rotation_euler = (-6.283, -0.0, 0.0)
ob_pod_051.location = (-3.889, 3.204, 3.2)
ob_pod_051.rotation_euler = (-6.283, -0.0, 0.0)
ob_pod_052.location = (-3.889, 4.704, 3.2)
ob_pod_052.rotation_euler = (-6.283, -0.0, 0.0)
ob_pod_053.location = (-3.889, 6.204, 3.2)
ob_pod_053.rotation_euler = (-6.283, -0.0, 0.0)
ob_pod_054.location = (-3.889, 7.704, 3.2)
ob_pod_054.rotation_euler = (-6.283, -0.0, 0.0)
ob_pod_055.location = (-3.889, 0.2036, 5.96e-08)
ob_pod_055.rotation_euler = (-6.283, -0.0, 0.0)
ob_pod_056.location = (-3.889, 1.704, 5.96e-08)
ob_pod_056.rotation_euler = (-6.283, -0.0, 0.0)
ob_pod_057.location = (-3.889, 3.204, 5.96e-08)
ob_pod_057.rotation_euler = (-6.283, -0.0, 0.0)
ob_pod_058.location = (-3.889, 4.704, 1.788e-07)
ob_pod_058.rotation_euler = (-6.283, -0.0, 0.0)
ob_pod_059.location = (-3.889, 6.204, 1.788e-07)
ob_pod_059.rotation_euler = (-6.283, -0.0, 0.0)
ob_pod_060.location = (-3.889, 7.704, 1.788e-07)
ob_pod_060.rotation_euler = (-6.283, -0.0, 0.0)
ob_pod_061.location = (-3.889, 0.2036, 1.6)
ob_pod_061.rotation_euler = (-6.283, -0.0, 0.0)
ob_pod_062.location = (-3.889, 1.704, 1.6)
ob_pod_062.rotation_euler = (-6.283, -0.0, 0.0)
ob_pod_063.location = (-3.889, 3.204, 1.6)
ob_pod_063.rotation_euler = (-6.283, -0.0, 0.0)
ob_pod_064.location = (-3.889, 4.704, 1.6)
ob_pod_064.rotation_euler = (-6.283, -0.0, 0.0)
ob_pod_065.location = (-3.889, 6.204, 1.6)
ob_pod_065.rotation_euler = (-6.283, -0.0, 0.0)
ob_pod_066.location = (-3.889, 7.704, 1.6)
ob_pod_066.rotation_euler = (-6.283, -0.0, 0.0)
ob_pod_067.location = (-3.889, 0.2036, 3.2)
ob_pod_067.rotation_euler = (-6.283, -0.0, 0.0)
ob_pod_068.location = (-3.889, 1.704, 3.2)
ob_pod_068.rotation_euler = (-6.283, -0.0, 0.0)
ob_pod_069.location = (-3.889, 3.204, 3.2)
ob_pod_069.rotation_euler = (-6.283, -0.0, 0.0)
ob_pod_070.location = (-3.889, 4.704, 3.2)
ob_pod_070.rotation_euler = (-6.283, -0.0, 0.0)
ob_pod_071.location = (-3.889, 6.204, 3.2)
ob_pod_071.rotation_euler = (-6.283, -0.0, 0.0)
ob_pod_072.location = (-3.889, 7.704, 3.2)
ob_pod_072.rotation_euler = (-6.283, -0.0, 0.0)
ob_przestrze__na_hydraulik__i_wentylacj__001.location = (3.89, 10.2, 5.96e-08)
ob_przestrze__na_hydraulik__i_wentylacj__001.rotation_euler = (-3.142, -0.0, -0.0)
ob_przestrze__na_hydraulik__i_wentylacj__001.scale = (-0.5, -5.0, -2.4)
ob_przestrze__na_hydraulik__i_wentylacj__002.location = (3.89, 10.2, 5.96e-08)
ob_przestrze__na_hydraulik__i_wentylacj__002.rotation_euler = (-3.142, -0.0, -0.0)
ob_przestrze__na_hydraulik__i_wentylacj__002.scale = (-0.5, -5.0, -2.4)
ob_przestrze__na_hydraulik__i_wentylacj__003.location = (-3.889, 10.2, 5.96e-08)
ob_przestrze__na_hydraulik__i_wentylacj__003.rotation_euler = (-6.283, -0.0, 0.0)
ob_przestrze__na_hydraulik__i_wentylacj__003.scale = (0.5, 5.0, 2.4)
ob_przestrze__na_hydraulik__i_wentylacj__004.location = (-3.889, 10.2, 5.96e-08)
ob_przestrze__na_hydraulik__i_wentylacj__004.rotation_euler = (-6.283, -0.0, 0.0)
ob_przestrze__na_hydraulik__i_wentylacj__004.scale = (0.5, 5.0, 2.4)
ob_przestrze__na_elektryk__001.location = (3.89, 10.2, 5.96e-08)
ob_przestrze__na_elektryk__001.rotation_euler = (-3.142, -0.0, -0.0)
ob_przestrze__na_elektryk__001.scale = (-1.2, -0.5, -2.4)
ob_przestrze__na_elektryk__002.location = (3.89, 10.2, 5.96e-08)
ob_przestrze__na_elektryk__002.rotation_euler = (-3.142, -0.0, -0.0)
ob_przestrze__na_elektryk__002.scale = (-1.2, -0.5, -2.4)
ob_przestrze__na_elektryk__003.location = (-3.889, 10.2, 5.96e-08)
ob_przestrze__na_elektryk__003.rotation_euler = (-6.283, -0.0, 0.0)
ob_przestrze__na_elektryk__003.scale = (1.2, 0.5, 2.4)
ob_przestrze__na_elektryk__004.location = (-3.889, 10.2, 5.96e-08)
ob_przestrze__na_elektryk__004.rotation_euler = (-6.283, -0.0, 0.0)
ob_przestrze__na_elektryk__004.scale = (1.2, 0.5, 2.4)
ob_ciana.location = (0.0004275, 0.003576, 5.96e-08)
ob_sufit.location = (6.84, 0.2036, 4.8)
ob_sufit.rotation_euler = (-1.571, 0.0, 0.0)
ob_wc_accessible_001.location = (4.89, 0.2036, 5.96e-08)
ob_przestrze__na_toalety_006.location = (4.89, 2.204, 5.96e-08)
ob_przestrze__na_toalety_001.location = (4.886, 3.804, 5.96e-08)
ob_przestrze__na_toalety_002.location = (4.882, 5.404, 0.0)
ob_przestrze__na_toalety_003.location = (4.878, 7.003, 0.0)
ob_przestrze__na_toalety_004.location = (4.874, 8.603, 0.0)
ob_ciana_001.location = (0.0004275, 0.003576, 5.96e-08)
ob_ciana_001.rotation_euler = (-3.142, -0.0, 0.0)
ob_ciana_001.scale = (-1.0, -1.0, -1.0)
ob_sufit_001.location = (-6.839, 0.2036, 4.8)
ob_sufit_001.rotation_euler = (1.571, -0.0, 0.0)
ob_sufit_001.scale = (-1.0, -1.0, -1.0)
ob_wc_accessible_002.location = (-4.889, 0.2036, 5.96e-08)
ob_wc_accessible_002.rotation_euler = (-3.142, -0.0, 0.0)
ob_wc_accessible_002.scale = (-1.0, -1.0, -1.0)
ob_przestrze__na_toalety_005.location = (-4.889, 2.204, 5.96e-08)
ob_przestrze__na_toalety_005.rotation_euler = (-3.142, -0.0, 0.0)
ob_przestrze__na_toalety_005.scale = (-1.0, -1.0, -1.0)
ob_przestrze__na_toalety_007.location = (-4.885, 3.804, 5.96e-08)
ob_przestrze__na_toalety_007.rotation_euler = (-3.142, -0.0, 0.0)
ob_przestrze__na_toalety_007.scale = (-1.0, -1.0, -1.0)
ob_przestrze__na_toalety_008.location = (-4.881, 5.404, 0.0)
ob_przestrze__na_toalety_008.rotation_euler = (-3.142, -0.0, 0.0)
ob_przestrze__na_toalety_008.scale = (-1.0, -1.0, -1.0)
ob_przestrze__na_toalety_009.location = (-4.877, 7.003, 0.0)
ob_przestrze__na_toalety_009.rotation_euler = (-3.142, -0.0, 0.0)
ob_przestrze__na_toalety_009.scale = (-1.0, -1.0, -1.0)
ob_przestrze__na_toalety_010.location = (-4.873, 8.603, 0.0)
ob_przestrze__na_toalety_010.rotation_euler = (-3.142, -0.0, 0.0)
ob_przestrze__na_toalety_010.scale = (-1.0, -1.0, -1.0)

# ---- collection membership
col_pody.objects.link(ob_pod_018)
col_pody.objects.link(ob_pod_019)
col_pody.objects.link(ob_pod_020)
col_pody.objects.link(ob_pod_021)
col_pody.objects.link(ob_pod_022)
col_pody.objects.link(ob_pod_023)
col_pody.objects.link(ob_pod_024)
col_pody.objects.link(ob_pod_025)
col_pody.objects.link(ob_pod_026)
col_pody.objects.link(ob_pod_027)
col_pody.objects.link(ob_pod_028)
col_pody.objects.link(ob_pod_029)
col_pody.objects.link(ob_pod_030)
col_pody.objects.link(ob_pod_031)
col_pody.objects.link(ob_pod_032)
col_pody.objects.link(ob_pod_033)
col_pody.objects.link(ob_pod_034)
col_pody.objects.link(ob_pod_035)
col_pody.objects.link(ob_pod_001)
col_pody.objects.link(ob_pod_002)
col_pody.objects.link(ob_pod_003)
col_pody.objects.link(ob_pod_004)
col_pody.objects.link(ob_pod_005)
col_pody.objects.link(ob_pod_006)
col_pody.objects.link(ob_pod_007)
col_pody.objects.link(ob_pod_008)
col_pody.objects.link(ob_pod_009)
col_pody.objects.link(ob_pod_010)
col_pody.objects.link(ob_pod_011)
col_pody.objects.link(ob_pod_012)
col_pody.objects.link(ob_pod_013)
col_pody.objects.link(ob_pod_014)
col_pody.objects.link(ob_pod_015)
col_pody.objects.link(ob_pod_016)
col_pody.objects.link(ob_pod_017)
col_pody.objects.link(ob_pod_036)
col_pody.objects.link(ob_pod_037)
col_pody.objects.link(ob_pod_038)
col_pody.objects.link(ob_pod_039)
col_pody.objects.link(ob_pod_040)
col_pody.objects.link(ob_pod_041)
col_pody.objects.link(ob_pod_042)
col_pody.objects.link(ob_pod_043)
col_pody.objects.link(ob_pod_044)
col_pody.objects.link(ob_pod_045)
col_pody.objects.link(ob_pod_046)
col_pody.objects.link(ob_pod_047)
col_pody.objects.link(ob_pod_048)
col_pody.objects.link(ob_pod_049)
col_pody.objects.link(ob_pod_050)
col_pody.objects.link(ob_pod_051)
col_pody.objects.link(ob_pod_052)
col_pody.objects.link(ob_pod_053)
col_pody.objects.link(ob_pod_054)
col_pody.objects.link(ob_pod_055)
col_pody.objects.link(ob_pod_056)
col_pody.objects.link(ob_pod_057)
col_pody.objects.link(ob_pod_058)
col_pody.objects.link(ob_pod_059)
col_pody.objects.link(ob_pod_060)
col_pody.objects.link(ob_pod_061)
col_pody.objects.link(ob_pod_062)
col_pody.objects.link(ob_pod_063)
col_pody.objects.link(ob_pod_064)
col_pody.objects.link(ob_pod_065)
col_pody.objects.link(ob_pod_066)
col_pody.objects.link(ob_pod_067)
col_pody.objects.link(ob_pod_068)
col_pody.objects.link(ob_pod_069)
col_pody.objects.link(ob_pod_070)
col_pody.objects.link(ob_pod_071)
col_pody.objects.link(ob_pod_072)
col_hydraulika_i_wentylacja.objects.link(ob_przestrze__na_hydraulik__i_wentylacj__001)
col_hydraulika_i_wentylacja.objects.link(ob_przestrze__na_hydraulik__i_wentylacj__002)
col_hydraulika_i_wentylacja.objects.link(ob_przestrze__na_hydraulik__i_wentylacj__003)
col_hydraulika_i_wentylacja.objects.link(ob_przestrze__na_hydraulik__i_wentylacj__004)
col_elektryka.objects.link(ob_przestrze__na_elektryk__001)
col_elektryka.objects.link(ob_przestrze__na_elektryk__002)
col_elektryka.objects.link(ob_przestrze__na_elektryk__003)
col_elektryka.objects.link(ob_przestrze__na_elektryk__004)
col_toalety.objects.link(ob_ciana)
col_toalety.objects.link(ob_sufit)
col_toalety.objects.link(ob_wc_accessible_001)
col_toalety.objects.link(ob_przestrze__na_toalety_006)
col_toalety.objects.link(ob_przestrze__na_toalety_001)
col_toalety.objects.link(ob_przestrze__na_toalety_002)
col_toalety.objects.link(ob_przestrze__na_toalety_003)
col_toalety.objects.link(ob_przestrze__na_toalety_004)
col_toalety.objects.link(ob_ciana_001)
col_toalety.objects.link(ob_sufit_001)
col_toalety.objects.link(ob_wc_accessible_002)
col_toalety.objects.link(ob_przestrze__na_toalety_005)
col_toalety.objects.link(ob_przestrze__na_toalety_007)
col_toalety.objects.link(ob_przestrze__na_toalety_008)
col_toalety.objects.link(ob_przestrze__na_toalety_009)
col_toalety.objects.link(ob_przestrze__na_toalety_010)

# ---- scene / render settings (as saved in the file)
scene.frame_start = 1; scene.frame_end = 250; scene.frame_set(1)
scene.render.engine = 'BLENDER_EEVEE_NEXT'
scene.render.bake_bias = 0.0
scene.render.bake_samples = 0
scene.cycles.sampling_pattern = 'TABULATED_SOBOL'
scene.eevee.use_volume_custom_range = False
bpy.context.view_layer.update()

# ---- added for rendering (the .blend has no active camera and no usable light): camera, sun
cam_auto = bpy.data.cameras.new('AutoCamera')
cam_auto.lens = 50.0
cam_auto.sensor_width = 36.0
cam_auto.clip_end = 1000.0
ob_auto_camera = bpy.data.objects.new('AutoCamera', cam_auto)
scene.collection.objects.link(ob_auto_camera)
ob_auto_camera.location = (18.1557, -16.6827, 17.0242)
ob_auto_camera.rotation_euler = (1.09748, -7.21219e-08, 0.694738)
scene.camera = ob_auto_camera
light_auto_sun = bpy.data.lights.new('AutoSun', 'SUN')
light_auto_sun.energy = 3.0
light_auto_sun.angle = 0.0523599
ob_auto_sun = bpy.data.objects.new('AutoSun', light_auto_sun)
scene.collection.objects.link(ob_auto_sun)
ob_auto_sun.rotation_euler = (0.872665, 0.174533, 0.523599)
bpy.context.view_layer.update()

